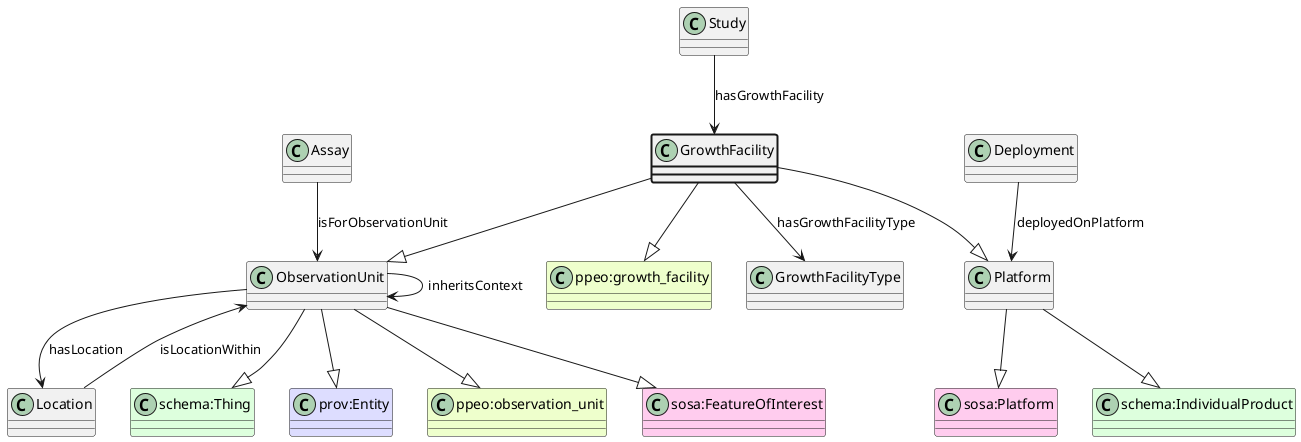

The diagram above was rendered by PlantUML. Its source (embedded in the PNG):
@startuml
class GrowthFacility  #line.bold
class "ppeo:growth_facility" #EEFFCC 
GrowthFacility --|> "ppeo:growth_facility"
class Platform  
class "sosa:Platform" #FFCCEE 
Platform --|> "sosa:Platform"
class "schema:IndividualProduct" #DDFFDD 
Platform --|> "schema:IndividualProduct"
GrowthFacility --|> Platform
class ObservationUnit  
class "schema:Thing" #DDFFDD 
ObservationUnit --|> "schema:Thing"
class "prov:Entity" #DDDDFF 
ObservationUnit --|> "prov:Entity"
class "ppeo:observation_unit" #EEFFCC 
ObservationUnit --|> "ppeo:observation_unit"
class "sosa:FeatureOfInterest" #FFCCEE 
ObservationUnit --|> "sosa:FeatureOfInterest"
GrowthFacility --|> ObservationUnit
class GrowthFacilityType 
GrowthFacility --> GrowthFacilityType : hasGrowthFacilityType
class Study 
Study --> GrowthFacility : hasGrowthFacility
class Deployment 
Deployment --> Platform : deployedOnPlatform
class Assay 
Assay --> ObservationUnit : isForObservationUnit
class ObservationUnit 
ObservationUnit --> ObservationUnit : inheritsContext
class Location 
ObservationUnit --> Location : hasLocation
class Location 
Location --> ObservationUnit : isLocationWithin
@enduml